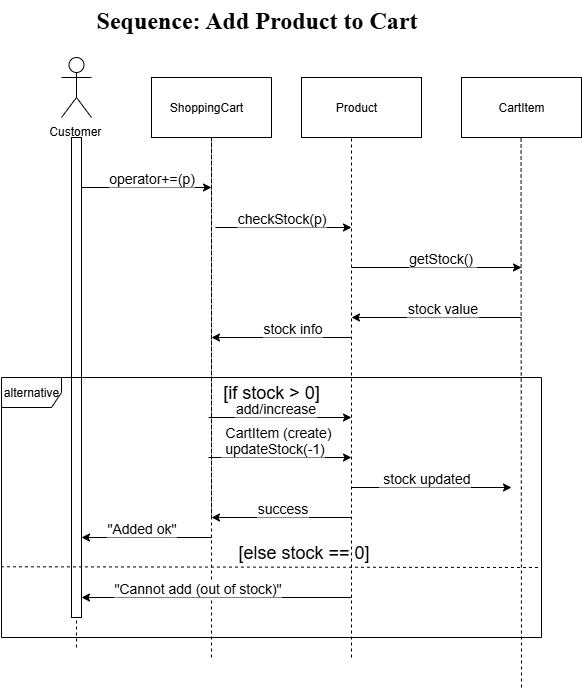

The diagram above was exported from draw.io. Its source (the exported page's mxGraphModel, read from the mxfile embedded in the PNG):
<mxGraphModel dx="1423" dy="678" grid="1" gridSize="10" guides="1" tooltips="1" connect="1" arrows="1" fold="1" page="1" pageScale="1" pageWidth="827" pageHeight="1169" math="0" shadow="0">
  <root>
    <mxCell id="0" />
    <mxCell id="1" parent="0" />
    <mxCell id="9ycUgA0nAbXODe8wtRuJ-1" value="Customer&amp;nbsp;" style="shape=umlActor;verticalLabelPosition=bottom;verticalAlign=top;html=1;outlineConnect=0;" parent="1" vertex="1">
      <mxGeometry x="140" y="90" width="30" height="60" as="geometry" />
    </mxCell>
    <mxCell id="9ycUgA0nAbXODe8wtRuJ-5" value="ShoppingCart&amp;nbsp; &amp;nbsp;" style="rounded=0;whiteSpace=wrap;html=1;" parent="1" vertex="1">
      <mxGeometry x="230" y="110" width="120" height="60" as="geometry" />
    </mxCell>
    <mxCell id="9ycUgA0nAbXODe8wtRuJ-6" value="Product&amp;nbsp; &amp;nbsp;" style="rounded=0;whiteSpace=wrap;html=1;" parent="1" vertex="1">
      <mxGeometry x="380" y="110" width="120" height="60" as="geometry" />
    </mxCell>
    <mxCell id="9ycUgA0nAbXODe8wtRuJ-7" value="CartItem" style="rounded=0;whiteSpace=wrap;html=1;" parent="1" vertex="1">
      <mxGeometry x="540" y="110" width="120" height="60" as="geometry" />
    </mxCell>
    <mxCell id="9ycUgA0nAbXODe8wtRuJ-8" value="" style="endArrow=none;dashed=1;html=1;rounded=0;entryX=0.5;entryY=1;entryDx=0;entryDy=0;" parent="1" target="9ycUgA0nAbXODe8wtRuJ-5" edge="1">
      <mxGeometry width="50" height="50" relative="1" as="geometry">
        <mxPoint x="290" y="550" as="sourcePoint" />
        <mxPoint x="320" y="280" as="targetPoint" />
      </mxGeometry>
    </mxCell>
    <mxCell id="9ycUgA0nAbXODe8wtRuJ-9" value="" style="endArrow=none;dashed=1;html=1;rounded=0;entryX=0.5;entryY=1;entryDx=0;entryDy=0;" parent="1" source="9ycUgA0nAbXODe8wtRuJ-13" edge="1">
      <mxGeometry width="50" height="50" relative="1" as="geometry">
        <mxPoint x="154.58" y="550" as="sourcePoint" />
        <mxPoint x="154.58" y="170" as="targetPoint" />
      </mxGeometry>
    </mxCell>
    <mxCell id="9ycUgA0nAbXODe8wtRuJ-10" value="" style="endArrow=none;dashed=1;html=1;rounded=0;entryX=0.5;entryY=1;entryDx=0;entryDy=0;" parent="1" target="9ycUgA0nAbXODe8wtRuJ-5" edge="1">
      <mxGeometry width="50" height="50" relative="1" as="geometry">
        <mxPoint x="290" y="690" as="sourcePoint" />
        <mxPoint x="290" y="170" as="targetPoint" />
        <Array as="points">
          <mxPoint x="290" y="270" />
        </Array>
      </mxGeometry>
    </mxCell>
    <mxCell id="9ycUgA0nAbXODe8wtRuJ-11" value="" style="endArrow=none;dashed=1;html=1;rounded=0;entryX=0.5;entryY=1;entryDx=0;entryDy=0;" parent="1" edge="1">
      <mxGeometry width="50" height="50" relative="1" as="geometry">
        <mxPoint x="430" y="690" as="sourcePoint" />
        <mxPoint x="430" y="170" as="targetPoint" />
        <Array as="points">
          <mxPoint x="430" y="270" />
        </Array>
      </mxGeometry>
    </mxCell>
    <mxCell id="9ycUgA0nAbXODe8wtRuJ-12" value="" style="endArrow=none;dashed=1;html=1;rounded=0;entryX=0.5;entryY=1;entryDx=0;entryDy=0;" parent="1" edge="1">
      <mxGeometry width="50" height="50" relative="1" as="geometry">
        <mxPoint x="600" y="720" as="sourcePoint" />
        <mxPoint x="599.58" y="170" as="targetPoint" />
        <Array as="points">
          <mxPoint x="599.58" y="270" />
        </Array>
      </mxGeometry>
    </mxCell>
    <mxCell id="9ycUgA0nAbXODe8wtRuJ-14" value="" style="endArrow=none;dashed=1;html=1;rounded=0;entryX=0.5;entryY=1;entryDx=0;entryDy=0;" parent="1" target="9ycUgA0nAbXODe8wtRuJ-13" edge="1">
      <mxGeometry width="50" height="50" relative="1" as="geometry">
        <mxPoint x="155" y="680" as="sourcePoint" />
        <mxPoint x="154.58" y="170" as="targetPoint" />
      </mxGeometry>
    </mxCell>
    <mxCell id="9ycUgA0nAbXODe8wtRuJ-13" value="" style="html=1;points=[[0,0,0,0,5],[0,1,0,0,-5],[1,0,0,0,5],[1,1,0,0,-5]];perimeter=orthogonalPerimeter;outlineConnect=0;targetShapes=umlLifeline;portConstraint=eastwest;newEdgeStyle={&quot;curved&quot;:0,&quot;rounded&quot;:0};" parent="1" vertex="1">
      <mxGeometry x="150" y="170" width="10" height="480" as="geometry" />
    </mxCell>
    <mxCell id="9ycUgA0nAbXODe8wtRuJ-18" value="" style="endArrow=classic;html=1;rounded=0;" parent="1" source="9ycUgA0nAbXODe8wtRuJ-13" edge="1">
      <mxGeometry width="50" height="50" relative="1" as="geometry">
        <mxPoint x="170" y="220" as="sourcePoint" />
        <mxPoint x="290" y="220" as="targetPoint" />
      </mxGeometry>
    </mxCell>
    <mxCell id="9ycUgA0nAbXODe8wtRuJ-25" value="&lt;font style=&quot;font-size: 14px;&quot;&gt;operator+=(p)&lt;/font&gt;" style="edgeLabel;html=1;align=center;verticalAlign=middle;resizable=0;points=[];" parent="9ycUgA0nAbXODe8wtRuJ-18" vertex="1" connectable="0">
      <mxGeometry x="0.0157" y="-1" relative="1" as="geometry">
        <mxPoint x="4" y="-11" as="offset" />
      </mxGeometry>
    </mxCell>
    <mxCell id="9ycUgA0nAbXODe8wtRuJ-19" value="" style="endArrow=classic;html=1;rounded=0;" parent="1" edge="1">
      <mxGeometry width="50" height="50" relative="1" as="geometry">
        <mxPoint x="294" y="260" as="sourcePoint" />
        <mxPoint x="430" y="260" as="targetPoint" />
      </mxGeometry>
    </mxCell>
    <mxCell id="9ycUgA0nAbXODe8wtRuJ-26" value="&lt;font style=&quot;font-size: 14px;&quot;&gt;checkStock(p)&lt;/font&gt;" style="edgeLabel;html=1;align=center;verticalAlign=middle;resizable=0;points=[];" parent="9ycUgA0nAbXODe8wtRuJ-19" vertex="1" connectable="0">
      <mxGeometry x="0.0275" y="-1" relative="1" as="geometry">
        <mxPoint x="-5" y="-11" as="offset" />
      </mxGeometry>
    </mxCell>
    <mxCell id="9ycUgA0nAbXODe8wtRuJ-20" value="" style="endArrow=classic;html=1;rounded=0;" parent="1" edge="1">
      <mxGeometry width="50" height="50" relative="1" as="geometry">
        <mxPoint x="430" y="300" as="sourcePoint" />
        <mxPoint x="600" y="300" as="targetPoint" />
      </mxGeometry>
    </mxCell>
    <mxCell id="9ycUgA0nAbXODe8wtRuJ-27" value="&lt;font style=&quot;font-size: 14px;&quot;&gt;getStock()&amp;nbsp;&lt;/font&gt;" style="edgeLabel;html=1;align=center;verticalAlign=middle;resizable=0;points=[];" parent="9ycUgA0nAbXODe8wtRuJ-20" vertex="1" connectable="0">
      <mxGeometry x="0.06" relative="1" as="geometry">
        <mxPoint y="-10" as="offset" />
      </mxGeometry>
    </mxCell>
    <mxCell id="9ycUgA0nAbXODe8wtRuJ-21" value="" style="endArrow=classic;html=1;rounded=0;" parent="1" edge="1">
      <mxGeometry width="50" height="50" relative="1" as="geometry">
        <mxPoint x="600" y="350" as="sourcePoint" />
        <mxPoint x="430" y="350" as="targetPoint" />
      </mxGeometry>
    </mxCell>
    <mxCell id="9ycUgA0nAbXODe8wtRuJ-28" value="&lt;font style=&quot;font-size: 14px;&quot;&gt;stock value&lt;/font&gt;" style="edgeLabel;html=1;align=center;verticalAlign=middle;resizable=0;points=[];" parent="9ycUgA0nAbXODe8wtRuJ-21" vertex="1" connectable="0">
      <mxGeometry x="0.2888" y="-2" relative="1" as="geometry">
        <mxPoint x="30" y="-8" as="offset" />
      </mxGeometry>
    </mxCell>
    <mxCell id="9ycUgA0nAbXODe8wtRuJ-31" value="&lt;font face=&quot;Times New Roman&quot; style=&quot;font-size: 24px;&quot;&gt;&lt;b style=&quot;&quot;&gt;Sequence: &lt;span style=&quot;&quot; data-end=&quot;213&quot; data-start=&quot;190&quot;&gt;Add Product to Cart&lt;/span&gt;&lt;/b&gt;&lt;/font&gt;" style="text;html=1;align=center;verticalAlign=middle;resizable=0;points=[];autosize=1;strokeColor=none;fillColor=none;" parent="1" vertex="1">
      <mxGeometry x="165" y="33" width="340" height="40" as="geometry" />
    </mxCell>
    <mxCell id="i2dO2yyu4rH1Fj_sehpA-1" value="" style="endArrow=classic;html=1;rounded=0;" edge="1" parent="1">
      <mxGeometry width="50" height="50" relative="1" as="geometry">
        <mxPoint x="430" y="550" as="sourcePoint" />
        <mxPoint x="290" y="550" as="targetPoint" />
      </mxGeometry>
    </mxCell>
    <mxCell id="i2dO2yyu4rH1Fj_sehpA-2" value="&lt;font style=&quot;font-size: 14px;&quot;&gt;success&lt;/font&gt;" style="edgeLabel;html=1;align=center;verticalAlign=middle;resizable=0;points=[];" vertex="1" connectable="0" parent="i2dO2yyu4rH1Fj_sehpA-1">
      <mxGeometry x="0.2888" y="-2" relative="1" as="geometry">
        <mxPoint x="20" y="-8" as="offset" />
      </mxGeometry>
    </mxCell>
    <mxCell id="i2dO2yyu4rH1Fj_sehpA-8" value="" style="endArrow=classic;html=1;rounded=0;" edge="1" parent="1">
      <mxGeometry width="50" height="50" relative="1" as="geometry">
        <mxPoint x="287" y="450" as="sourcePoint" />
        <mxPoint x="430" y="450" as="targetPoint" />
      </mxGeometry>
    </mxCell>
    <mxCell id="i2dO2yyu4rH1Fj_sehpA-9" value="&lt;font style=&quot;font-size: 14px;&quot;&gt;add/increase&lt;/font&gt;" style="edgeLabel;html=1;align=center;verticalAlign=middle;resizable=0;points=[];" vertex="1" connectable="0" parent="i2dO2yyu4rH1Fj_sehpA-8">
      <mxGeometry x="0.0275" y="-1" relative="1" as="geometry">
        <mxPoint x="-7" y="-11" as="offset" />
      </mxGeometry>
    </mxCell>
    <mxCell id="i2dO2yyu4rH1Fj_sehpA-10" value="" style="endArrow=classic;html=1;rounded=0;" edge="1" parent="1">
      <mxGeometry width="50" height="50" relative="1" as="geometry">
        <mxPoint x="287" y="490" as="sourcePoint" />
        <mxPoint x="430" y="490" as="targetPoint" />
      </mxGeometry>
    </mxCell>
    <mxCell id="i2dO2yyu4rH1Fj_sehpA-11" value="&lt;font style=&quot;font-size: 14px;&quot;&gt;&amp;nbsp;updateStock(-1)&lt;/font&gt;" style="edgeLabel;html=1;align=center;verticalAlign=middle;resizable=0;points=[];" vertex="1" connectable="0" parent="i2dO2yyu4rH1Fj_sehpA-10">
      <mxGeometry x="0.0275" y="-1" relative="1" as="geometry">
        <mxPoint x="-10" y="-11" as="offset" />
      </mxGeometry>
    </mxCell>
    <mxCell id="i2dO2yyu4rH1Fj_sehpA-12" value="" style="endArrow=classic;html=1;rounded=0;" edge="1" parent="1">
      <mxGeometry width="50" height="50" relative="1" as="geometry">
        <mxPoint x="430" y="520" as="sourcePoint" />
        <mxPoint x="590" y="520" as="targetPoint" />
      </mxGeometry>
    </mxCell>
    <mxCell id="i2dO2yyu4rH1Fj_sehpA-13" value="&lt;font style=&quot;font-size: 14px;&quot;&gt;&amp;nbsp;stock updated&lt;/font&gt;" style="edgeLabel;html=1;align=center;verticalAlign=middle;resizable=0;points=[];" vertex="1" connectable="0" parent="i2dO2yyu4rH1Fj_sehpA-12">
      <mxGeometry x="0.0275" y="-1" relative="1" as="geometry">
        <mxPoint x="-10" y="-11" as="offset" />
      </mxGeometry>
    </mxCell>
    <mxCell id="i2dO2yyu4rH1Fj_sehpA-18" value="" style="endArrow=classic;html=1;rounded=0;" edge="1" parent="1">
      <mxGeometry width="50" height="50" relative="1" as="geometry">
        <mxPoint x="290" y="570" as="sourcePoint" />
        <mxPoint x="160" y="570" as="targetPoint" />
        <Array as="points">
          <mxPoint x="250" y="570" />
          <mxPoint x="200" y="570" />
        </Array>
      </mxGeometry>
    </mxCell>
    <mxCell id="i2dO2yyu4rH1Fj_sehpA-19" value="&lt;font style=&quot;font-size: 14px;&quot;&gt;&quot;Added ok&quot;&lt;/font&gt;" style="edgeLabel;html=1;align=center;verticalAlign=middle;resizable=0;points=[];" vertex="1" connectable="0" parent="i2dO2yyu4rH1Fj_sehpA-18">
      <mxGeometry x="0.2888" y="-2" relative="1" as="geometry">
        <mxPoint x="13" y="-8" as="offset" />
      </mxGeometry>
    </mxCell>
    <mxCell id="i2dO2yyu4rH1Fj_sehpA-20" value="" style="endArrow=classic;html=1;rounded=0;" edge="1" parent="1">
      <mxGeometry width="50" height="50" relative="1" as="geometry">
        <mxPoint x="430" y="630" as="sourcePoint" />
        <mxPoint x="160" y="630" as="targetPoint" />
      </mxGeometry>
    </mxCell>
    <mxCell id="i2dO2yyu4rH1Fj_sehpA-21" value="&lt;font style=&quot;font-size: 14px;&quot;&gt;&quot;Cannot add (out of stock)&quot;&lt;/font&gt;" style="edgeLabel;html=1;align=center;verticalAlign=middle;resizable=0;points=[];" vertex="1" connectable="0" parent="i2dO2yyu4rH1Fj_sehpA-20">
      <mxGeometry x="0.2888" y="-2" relative="1" as="geometry">
        <mxPoint x="20" y="-8" as="offset" />
      </mxGeometry>
    </mxCell>
    <mxCell id="i2dO2yyu4rH1Fj_sehpA-22" value="alternative" style="shape=umlFrame;whiteSpace=wrap;html=1;pointerEvents=0;" vertex="1" parent="1">
      <mxGeometry x="80" y="410" width="540" height="260" as="geometry" />
    </mxCell>
    <mxCell id="i2dO2yyu4rH1Fj_sehpA-24" value="" style="endArrow=classic;html=1;rounded=0;" edge="1" parent="1">
      <mxGeometry width="50" height="50" relative="1" as="geometry">
        <mxPoint x="430" y="370" as="sourcePoint" />
        <mxPoint x="290" y="370" as="targetPoint" />
      </mxGeometry>
    </mxCell>
    <mxCell id="i2dO2yyu4rH1Fj_sehpA-25" value="&lt;font style=&quot;font-size: 14px;&quot;&gt;stock info&lt;/font&gt;" style="edgeLabel;html=1;align=center;verticalAlign=middle;resizable=0;points=[];" vertex="1" connectable="0" parent="i2dO2yyu4rH1Fj_sehpA-24">
      <mxGeometry x="0.2888" y="-2" relative="1" as="geometry">
        <mxPoint x="30" y="-8" as="offset" />
      </mxGeometry>
    </mxCell>
    <mxCell id="i2dO2yyu4rH1Fj_sehpA-26" value="" style="endArrow=none;dashed=1;html=1;rounded=0;exitX=-0.001;exitY=0.728;exitDx=0;exitDy=0;exitPerimeter=0;" edge="1" parent="1" source="i2dO2yyu4rH1Fj_sehpA-22">
      <mxGeometry width="50" height="50" relative="1" as="geometry">
        <mxPoint x="530" y="460" as="sourcePoint" />
        <mxPoint x="617.8888753255209" y="600" as="targetPoint" />
      </mxGeometry>
    </mxCell>
    <mxCell id="i2dO2yyu4rH1Fj_sehpA-27" value="&lt;font style=&quot;font-size: 18px;&quot;&gt;[if stock &amp;gt; 0]&amp;nbsp;&amp;nbsp;&lt;/font&gt;" style="text;html=1;align=center;verticalAlign=middle;whiteSpace=wrap;rounded=0;" vertex="1" parent="1">
      <mxGeometry x="300" y="410" width="110" height="30" as="geometry" />
    </mxCell>
    <mxCell id="i2dO2yyu4rH1Fj_sehpA-28" value="&lt;font style=&quot;font-size: 18px;&quot;&gt;[else stock == 0]&amp;nbsp;&lt;/font&gt;" style="text;html=1;align=center;verticalAlign=middle;whiteSpace=wrap;rounded=0;" vertex="1" parent="1">
      <mxGeometry x="310" y="570" width="150" height="30" as="geometry" />
    </mxCell>
    <mxCell id="i2dO2yyu4rH1Fj_sehpA-29" value="&lt;font style=&quot;font-size: 14px;&quot;&gt;&amp;nbsp;CartItem (create)&lt;/font&gt;" style="text;html=1;align=center;verticalAlign=middle;whiteSpace=wrap;rounded=0;" vertex="1" parent="1">
      <mxGeometry x="275" y="450" width="160" height="30" as="geometry" />
    </mxCell>
  </root>
</mxGraphModel>